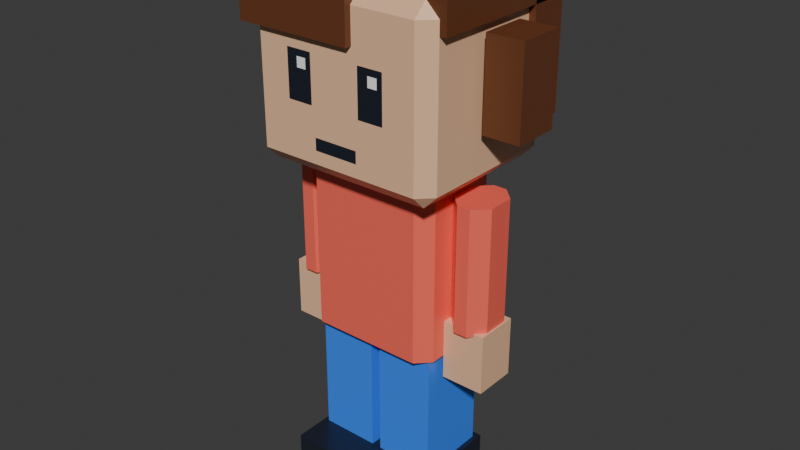 # Source: townsperson-child.blend  (saved by Blender 5.3.31; exported with 4.5.12 LTS)
import bpy
from mathutils import Matrix  # noqa: F401  (used for matrix-valued properties, if any)

bpy.ops.wm.read_factory_settings(use_empty=True)
scene = bpy.context.scene
scene.name = 'Scene'

# ---- collections
col_townsperson_child = bpy.data.collections.new('townsperson-child'); scene.collection.children.link(col_townsperson_child)

# ---- materials (node trees are filled in below, after node groups)
mat_swap_shirt = bpy.data.materials.new('swap_shirt')
mat_swap_shirt.diffuse_color = (1.0, 0.147, 0.1022, 1.0)
mat_swap_shirt.roughness = 0.35
mat_swap_skin = bpy.data.materials.new('swap_skin')
mat_swap_skin.diffuse_color = (0.8879, 0.5395, 0.3278, 1.0)
mat_swap_skin.roughness = 0.35
mat_pal_night = bpy.data.materials.new('pal_night')
mat_pal_night.diffuse_color = (0.0137, 0.01764, 0.02956, 1.0)
mat_pal_night.roughness = 0.35
mat_pal_white = bpy.data.materials.new('pal_white')
mat_pal_white.diffuse_color = (1.0, 1.0, 1.0, 1.0)
mat_pal_white.roughness = 0.35
mat_swap_hair = bpy.data.materials.new('swap_hair')
mat_swap_hair.diffuse_color = (0.147, 0.04817, 0.01938, 1.0)
mat_swap_hair.roughness = 0.35
mat_swap_pants = bpy.data.materials.new('swap_pants')
mat_swap_pants.diffuse_color = (0.04231, 0.2384, 1.0, 1.0)
mat_swap_pants.roughness = 0.35

# ---- material node trees
mat_swap_shirt.use_nodes = True; mat_swap_shirt.node_tree.nodes.clear()
_N = mat_swap_shirt.node_tree.nodes; _L = mat_swap_shirt.node_tree.links
n0 = _N.new('ShaderNodeBsdfPrincipled'); n0.name = 'Principled BSDF'; n0.location = (-200, 100)
n0.inputs[0].default_value = (1.0, 0.147, 0.1022, 1.0)
n0.inputs[2].default_value = 0.35
n0.inputs[10].default_value = 0.005
n1 = _N.new('ShaderNodeOutputMaterial'); n1.name = 'Material Output'; n1.location = (200, 100)
_L.new(n0.outputs[0], n1.inputs[0])
n1.is_active_output = True
mat_swap_skin.use_nodes = True; mat_swap_skin.node_tree.nodes.clear()
_N = mat_swap_skin.node_tree.nodes; _L = mat_swap_skin.node_tree.links
n0 = _N.new('ShaderNodeBsdfPrincipled'); n0.name = 'Principled BSDF'; n0.location = (-200, 100)
n0.inputs[0].default_value = (0.8879, 0.5395, 0.3278, 1.0)
n0.inputs[2].default_value = 0.35
n0.inputs[10].default_value = 0.005
n1 = _N.new('ShaderNodeOutputMaterial'); n1.name = 'Material Output'; n1.location = (200, 100)
_L.new(n0.outputs[0], n1.inputs[0])
n1.is_active_output = True
mat_pal_night.use_nodes = True; mat_pal_night.node_tree.nodes.clear()
_N = mat_pal_night.node_tree.nodes; _L = mat_pal_night.node_tree.links
n0 = _N.new('ShaderNodeBsdfPrincipled'); n0.name = 'Principled BSDF'; n0.location = (-200, 100)
n0.inputs[0].default_value = (0.0137, 0.01764, 0.02956, 1.0)
n0.inputs[2].default_value = 0.35
n0.inputs[10].default_value = 0.005
n1 = _N.new('ShaderNodeOutputMaterial'); n1.name = 'Material Output'; n1.location = (200, 100)
_L.new(n0.outputs[0], n1.inputs[0])
n1.is_active_output = True
mat_pal_white.use_nodes = True; mat_pal_white.node_tree.nodes.clear()
_N = mat_pal_white.node_tree.nodes; _L = mat_pal_white.node_tree.links
n0 = _N.new('ShaderNodeBsdfPrincipled'); n0.name = 'Principled BSDF'; n0.location = (-200, 100)
n0.inputs[0].default_value = (1.0, 1.0, 1.0, 1.0)
n0.inputs[2].default_value = 0.35
n0.inputs[10].default_value = 0.005
n1 = _N.new('ShaderNodeOutputMaterial'); n1.name = 'Material Output'; n1.location = (200, 100)
_L.new(n0.outputs[0], n1.inputs[0])
n1.is_active_output = True
mat_swap_hair.use_nodes = True; mat_swap_hair.node_tree.nodes.clear()
_N = mat_swap_hair.node_tree.nodes; _L = mat_swap_hair.node_tree.links
n0 = _N.new('ShaderNodeBsdfPrincipled'); n0.name = 'Principled BSDF'; n0.location = (-200, 100)
n0.inputs[0].default_value = (0.147, 0.04817, 0.01938, 1.0)
n0.inputs[2].default_value = 0.35
n0.inputs[10].default_value = 0.005
n1 = _N.new('ShaderNodeOutputMaterial'); n1.name = 'Material Output'; n1.location = (200, 100)
_L.new(n0.outputs[0], n1.inputs[0])
n1.is_active_output = True
mat_swap_pants.use_nodes = True; mat_swap_pants.node_tree.nodes.clear()
_N = mat_swap_pants.node_tree.nodes; _L = mat_swap_pants.node_tree.links
n0 = _N.new('ShaderNodeBsdfPrincipled'); n0.name = 'Principled BSDF'; n0.location = (-200, 100)
n0.inputs[0].default_value = (0.04231, 0.2384, 1.0, 1.0)
n0.inputs[2].default_value = 0.35
n0.inputs[10].default_value = 0.005
n1 = _N.new('ShaderNodeOutputMaterial'); n1.name = 'Material Output'; n1.location = (200, 100)
_L.new(n0.outputs[0], n1.inputs[0])
n1.is_active_output = True

# ---- world
world_world = bpy.data.worlds.new('World'); scene.world = world_world
world_world.use_nodes = True; world_world.node_tree.nodes.clear()
_N = world_world.node_tree.nodes; _L = world_world.node_tree.links
n0 = _N.new('ShaderNodeOutputWorld'); n0.name = 'World Output'; n0.location = (200, 100)
n1 = _N.new('ShaderNodeBackground'); n1.name = 'Background'; n1.location = (-200, 100)
n1.inputs[0].default_value = (0.05088, 0.05088, 0.05088, 1.0)
_L.new(n1.outputs[0], n0.inputs[0])
n0.is_active_output = True
world_world.color = (0.05088, 0.05088, 0.05088)
world_world.sun_shadow_jitter_overblur = 0.0

# ---- meshes
me_body = bpy.data.meshes.new('body')
me_body.from_pydata([(-0.17, -0.15, -0.06), (-0.21, -0.11, -0.06), (0.21, -0.11, -0.06), (0.17, -0.15, -0.06), (-0.21, 0.11, -0.06), (-0.17, 0.15, -0.06), (0.17, 0.15, -0.06), (0.21, 0.11, -0.06), (-0.21, -0.11, 0.44), (-0.17, -0.15, 0.44), (0.17, -0.15, 0.44), (0.21, -0.11, 0.44), (-0.17, 0.15, 0.44), (-0.21, 0.11, 0.44), (0.21, 0.11, 0.44), (0.17, 0.15, 0.44)], [], [(8, 1, 0, 9), (2, 11, 10, 3), (4, 13, 12, 5), (14, 7, 6, 15), (0, 3, 10, 9), (0, 1, 4, 5, 6, 7, 2, 3), (1, 8, 13, 4), (2, 7, 14, 11), (5, 12, 15, 6), (8, 9, 10, 11, 14, 15, 12, 13)])
me_body.materials.append(mat_swap_shirt)
me_body.update()
me_head = bpy.data.meshes.new('head')
me_head.from_pydata([(-0.25, -0.25, 0.06), (-0.29, -0.21, 0.06), (-0.25, -0.21, 0.02), (0.25, -0.25, 0.06), (0.25, -0.21, 0.02), (0.29, -0.21, 0.06), (-0.29, 0.21, 0.06), (-0.25, 0.25, 0.06), (-0.25, 0.21, 0.02), (0.25, 0.25, 0.06), (0.29, 0.21, 0.06), (0.25, 0.21, 0.02), (-0.29, -0.21, 0.5), (-0.25, -0.25, 0.5), (-0.25, -0.21, 0.54), (0.25, -0.25, 0.5), (0.29, -0.21, 0.5), (0.25, -0.21, 0.54), (-0.29, 0.21, 0.5), (-0.25, 0.21, 0.54), (-0.25, 0.25, 0.5), (0.29, 0.21, 0.5), (0.25, 0.25, 0.5), (0.25, 0.21, 0.54)], [], [(0, 1, 2), (3, 4, 5), (6, 7, 8), (9, 10, 11), (12, 13, 14), (15, 16, 17), (18, 19, 20), (21, 22, 23), (3, 0, 2, 4), (1, 6, 8, 2), (7, 9, 11, 8), (10, 5, 4, 11), (18, 12, 14, 19), (13, 15, 17, 14), (16, 21, 23, 17), (22, 20, 19, 23), (12, 1, 0, 13), (5, 16, 15, 3), (6, 18, 20, 7), (21, 10, 9, 22), (0, 3, 15, 13), (2, 8, 11, 4), (1, 12, 18, 6), (5, 10, 21, 16), (7, 20, 22, 9), (14, 17, 23, 19)])
me_head.materials.append(mat_swap_skin)
me_head.update()
me_face = bpy.data.meshes.new('face')
me_face.from_pydata([(0.07733, -0.252, 0.2202), (0.1547, -0.252, 0.2202), (0.1547, -0.252, 0.358), (0.07733, -0.252, 0.358), (-0.1547, -0.252, 0.2202), (-0.07733, -0.252, 0.2202), (-0.07733, -0.252, 0.358), (-0.1547, -0.252, 0.358), (-0.06767, -0.252, 0.1001), (0.06767, -0.252, 0.1001), (0.06767, -0.252, 0.1349), (-0.06767, -0.252, 0.1349)], [], [(0, 1, 2, 3), (4, 5, 6, 7), (8, 9, 10, 11)])
me_face.materials.append(mat_pal_night)
me_face.update()
me_eye_shine = bpy.data.meshes.new('eye_shine')
me_eye_shine.from_pydata([(0.1112, -0.254, 0.3102), (0.1402, -0.254, 0.3102), (0.1402, -0.254, 0.3398), (0.1112, -0.254, 0.3398), (-0.1208, -0.254, 0.3102), (-0.09183, -0.254, 0.3102), (-0.09183, -0.254, 0.3398), (-0.1208, -0.254, 0.3398)], [], [(0, 1, 2, 3), (4, 5, 6, 7)])
me_eye_shine.materials.append(mat_pal_white)
me_eye_shine.update()
me_hair = bpy.data.meshes.new('hair')
me_hair.from_pydata([(-0.31, -0.21, 0.46), (0.31, -0.21, 0.46), (-0.31, 0.27, 0.46), (0.31, 0.27, 0.46), (-0.31, -0.21, 0.62), (0.31, -0.21, 0.62), (-0.31, 0.27, 0.62), (0.31, 0.27, 0.62), (-0.31, 0.15, 0.14), (0.31, 0.15, 0.14), (-0.31, 0.27, 0.14), (0.31, 0.27, 0.14), (-0.31, 0.15, 0.47), (0.31, 0.15, 0.47), (-0.31, 0.27, 0.47), (0.31, 0.27, 0.47), (-0.3, -0.27, 0.4), (0.058, -0.27, 0.4), (-0.3, -0.19, 0.4), (0.058, -0.19, 0.4), (-0.3, -0.27, 0.52), (0.058, -0.27, 0.52), (-0.3, -0.19, 0.52), (0.058, -0.19, 0.52), (0.31, -0.06, 0.18), (0.42, -0.06, 0.18), (0.31, 0.08, 0.18), (0.42, 0.08, 0.18), (0.31, -0.06, 0.44), (0.42, -0.06, 0.44), (0.31, 0.08, 0.44), (0.42, 0.08, 0.44), (-0.42, -0.06, 0.18), (-0.31, -0.06, 0.18), (-0.42, 0.08, 0.18), (-0.31, 0.08, 0.18), (-0.42, -0.06, 0.44), (-0.31, -0.06, 0.44), (-0.42, 0.08, 0.44), (-0.31, 0.08, 0.44)], [], [(0, 2, 3, 1), (4, 5, 7, 6), (0, 1, 5, 4), (2, 6, 7, 3), (0, 4, 6, 2), (1, 3, 7, 5), (8, 10, 11, 9), (12, 13, 15, 14), (8, 9, 13, 12), (10, 14, 15, 11), (8, 12, 14, 10), (9, 11, 15, 13), (16, 18, 19, 17), (20, 21, 23, 22), (16, 17, 21, 20), (18, 22, 23, 19), (16, 20, 22, 18), (17, 19, 23, 21), (24, 26, 27, 25), (28, 29, 31, 30), (24, 25, 29, 28), (26, 30, 31, 27), (24, 28, 30, 26), (25, 27, 31, 29), (32, 34, 35, 33), (36, 37, 39, 38), (32, 33, 37, 36), (34, 38, 39, 35), (32, 36, 38, 34), (33, 35, 39, 37)])
me_hair.materials.append(mat_swap_hair)
me_hair.update()
me_leg_l = bpy.data.meshes.new('leg_L')
me_leg_l.from_pydata([(-0.09, -0.11, -0.47), (0.09, -0.11, -0.47), (-0.09, 0.11, -0.47), (0.09, 0.11, -0.47), (-0.09, -0.11, 0.02), (0.09, -0.11, 0.02), (-0.09, 0.11, 0.02), (0.09, 0.11, 0.02)], [], [(0, 2, 3, 1), (4, 5, 7, 6), (0, 1, 5, 4), (2, 6, 7, 3), (0, 4, 6, 2), (1, 3, 7, 5)])
me_leg_l.materials.append(mat_swap_pants)
me_leg_l.update()
me_shoe_l = bpy.data.meshes.new('shoe_L')
me_shoe_l.from_pydata([(-0.105, -0.22, -0.56), (0.105, -0.22, -0.56), (-0.105, 0.13, -0.56), (0.105, 0.13, -0.56), (-0.105, -0.22, -0.45), (0.105, -0.22, -0.45), (-0.105, 0.13, -0.45), (0.105, 0.13, -0.45)], [], [(0, 2, 3, 1), (4, 5, 7, 6), (0, 1, 5, 4), (2, 6, 7, 3), (0, 4, 6, 2), (1, 3, 7, 5)])
me_shoe_l.materials.append(mat_pal_night)
me_shoe_l.update()
me_arm_l = bpy.data.meshes.new('arm_L')
me_arm_l.from_pydata([(-0.02, -0.08, -0.32), (-0.06, -0.04, -0.32), (0.06, -0.04, -0.32), (0.02, -0.08, -0.32), (-0.06, 0.04, -0.32), (-0.02, 0.08, -0.32), (0.02, 0.08, -0.32), (0.06, 0.04, -0.32), (-0.06, -0.04, 0.06), (-0.02, -0.08, 0.06), (0.02, -0.08, 0.06), (0.06, -0.04, 0.06), (-0.02, 0.08, 0.06), (-0.06, 0.04, 0.06), (0.06, 0.04, 0.06), (0.02, 0.08, 0.06)], [], [(8, 1, 0, 9), (2, 11, 10, 3), (4, 13, 12, 5), (14, 7, 6, 15), (0, 3, 10, 9), (0, 1, 4, 5, 6, 7, 2, 3), (1, 8, 13, 4), (2, 7, 14, 11), (5, 12, 15, 6), (8, 9, 10, 11, 14, 15, 12, 13)])
me_arm_l.materials.append(mat_swap_shirt)
me_arm_l.update()
me_hand_l = bpy.data.meshes.new('hand_L')
me_hand_l.from_pydata([(-0.065, -0.065, -0.49), (0.065, -0.065, -0.49), (-0.065, 0.065, -0.49), (0.065, 0.065, -0.49), (-0.065, -0.065, -0.31), (0.065, -0.065, -0.31), (-0.065, 0.065, -0.31), (0.065, 0.065, -0.31)], [], [(0, 2, 3, 1), (4, 5, 7, 6), (0, 1, 5, 4), (2, 6, 7, 3), (0, 4, 6, 2), (1, 3, 7, 5)])
me_hand_l.materials.append(mat_swap_skin)
me_hand_l.update()
me_leg_r = bpy.data.meshes.new('leg_R')
me_leg_r.from_pydata([(-0.09, -0.11, -0.47), (0.09, -0.11, -0.47), (-0.09, 0.11, -0.47), (0.09, 0.11, -0.47), (-0.09, -0.11, 0.02), (0.09, -0.11, 0.02), (-0.09, 0.11, 0.02), (0.09, 0.11, 0.02)], [], [(0, 2, 3, 1), (4, 5, 7, 6), (0, 1, 5, 4), (2, 6, 7, 3), (0, 4, 6, 2), (1, 3, 7, 5)])
me_leg_r.materials.append(mat_swap_pants)
me_leg_r.update()
me_shoe_r = bpy.data.meshes.new('shoe_R')
me_shoe_r.from_pydata([(-0.105, -0.22, -0.56), (0.105, -0.22, -0.56), (-0.105, 0.13, -0.56), (0.105, 0.13, -0.56), (-0.105, -0.22, -0.45), (0.105, -0.22, -0.45), (-0.105, 0.13, -0.45), (0.105, 0.13, -0.45)], [], [(0, 2, 3, 1), (4, 5, 7, 6), (0, 1, 5, 4), (2, 6, 7, 3), (0, 4, 6, 2), (1, 3, 7, 5)])
me_shoe_r.materials.append(mat_pal_night)
me_shoe_r.update()
me_arm_r = bpy.data.meshes.new('arm_R')
me_arm_r.from_pydata([(-0.02, -0.08, -0.32), (-0.06, -0.04, -0.32), (0.06, -0.04, -0.32), (0.02, -0.08, -0.32), (-0.06, 0.04, -0.32), (-0.02, 0.08, -0.32), (0.02, 0.08, -0.32), (0.06, 0.04, -0.32), (-0.06, -0.04, 0.06), (-0.02, -0.08, 0.06), (0.02, -0.08, 0.06), (0.06, -0.04, 0.06), (-0.02, 0.08, 0.06), (-0.06, 0.04, 0.06), (0.06, 0.04, 0.06), (0.02, 0.08, 0.06)], [], [(8, 1, 0, 9), (2, 11, 10, 3), (4, 13, 12, 5), (14, 7, 6, 15), (0, 3, 10, 9), (0, 1, 4, 5, 6, 7, 2, 3), (1, 8, 13, 4), (2, 7, 14, 11), (5, 12, 15, 6), (8, 9, 10, 11, 14, 15, 12, 13)])
me_arm_r.materials.append(mat_swap_shirt)
me_arm_r.update()
me_hand_r = bpy.data.meshes.new('hand_R')
me_hand_r.from_pydata([(-0.065, -0.065, -0.49), (0.065, -0.065, -0.49), (-0.065, 0.065, -0.49), (0.065, 0.065, -0.49), (-0.065, -0.065, -0.31), (0.065, -0.065, -0.31), (-0.065, 0.065, -0.31), (0.065, 0.065, -0.31)], [], [(0, 2, 3, 1), (4, 5, 7, 6), (0, 1, 5, 4), (2, 6, 7, 3), (0, 4, 6, 2), (1, 3, 7, 5)])
me_hand_r.materials.append(mat_swap_skin)
me_hand_r.update()

# ---- objects
ob_body = bpy.data.objects.new('body', me_body)
ob_head = bpy.data.objects.new('head', me_head)
ob_face = bpy.data.objects.new('face', me_face)
ob_eye_shine = bpy.data.objects.new('eye_shine', me_eye_shine)
ob_hair = bpy.data.objects.new('hair', me_hair)
ob_leg_l = bpy.data.objects.new('leg_L', me_leg_l)
ob_shoe_l = bpy.data.objects.new('shoe_L', me_shoe_l)
ob_arm_l = bpy.data.objects.new('arm_L', me_arm_l)
ob_hand_l = bpy.data.objects.new('hand_L', me_hand_l)
ob_leg_r = bpy.data.objects.new('leg_R', me_leg_r)
ob_shoe_r = bpy.data.objects.new('shoe_R', me_shoe_r)
ob_arm_r = bpy.data.objects.new('arm_R', me_arm_r)
ob_hand_r = bpy.data.objects.new('hand_R', me_hand_r)

# ---- transforms, parenting, visibility, modifiers, constraints
ob_body.location = (0.0, 0.0, 0.56)
ob_head.location = (0.0, 0.0, 1.0)
ob_face.parent = ob_head
ob_face.location = (0.0, 0.0, 0.0)
ob_eye_shine.parent = ob_head
ob_eye_shine.location = (0.0, 0.0, 0.0)
ob_hair.parent = ob_head
ob_hair.location = (0.0, 0.0, 0.0)
ob_leg_l.location = (0.105, 0.0, 0.56)
ob_shoe_l.parent = ob_leg_l
ob_shoe_l.location = (0.0, 0.0, 0.0)
ob_arm_l.location = (0.275, 0.0, 0.92)
ob_hand_l.parent = ob_arm_l
ob_hand_l.location = (0.0, 0.0, 0.0)
ob_leg_r.location = (-0.105, 0.0, 0.56)
ob_shoe_r.parent = ob_leg_r
ob_shoe_r.location = (0.0, 0.0, 0.0)
ob_arm_r.location = (-0.275, 0.0, 0.92)
ob_hand_r.parent = ob_arm_r
ob_hand_r.location = (0.0, 0.0, 0.0)

# ---- collection membership
col_townsperson_child.objects.link(ob_body)
col_townsperson_child.objects.link(ob_head)
col_townsperson_child.objects.link(ob_face)
col_townsperson_child.objects.link(ob_eye_shine)
col_townsperson_child.objects.link(ob_hair)
col_townsperson_child.objects.link(ob_leg_l)
col_townsperson_child.objects.link(ob_shoe_l)
col_townsperson_child.objects.link(ob_arm_l)
col_townsperson_child.objects.link(ob_hand_l)
col_townsperson_child.objects.link(ob_leg_r)
col_townsperson_child.objects.link(ob_shoe_r)
col_townsperson_child.objects.link(ob_arm_r)
col_townsperson_child.objects.link(ob_hand_r)

# ---- scene / render settings (as saved in the file)
scene.frame_start = 1; scene.frame_end = 250; scene.frame_set(1)
scene.render.engine = 'BLENDER_EEVEE_NEXT'
scene.render.bake_bias = 0.0
scene.render.bake_samples = 0
scene.render.compositor_device = 'GPU'
scene.eevee.use_volume_custom_range = False
scene.eevee.fast_gi_thickness_near = 0.1
scene.eevee.fast_gi_thickness_far = 0.0
scene.eevee.ray_tracing_options.screen_trace_thickness = 0.1
bpy.context.view_layer.update()

# ---- added for rendering (the .blend has no active camera and no usable light): camera, sun
cam_auto = bpy.data.cameras.new('AutoCamera')
cam_auto.lens = 50.0
cam_auto.sensor_width = 36.0
cam_auto.clip_end = 1000.0
ob_auto_camera = bpy.data.objects.new('AutoCamera', cam_auto)
scene.collection.objects.link(ob_auto_camera)
ob_auto_camera.location = (1.76075, -2.1129, 2.2186)
ob_auto_camera.rotation_euler = (1.09748, -7.21219e-08, 0.694738)
scene.camera = ob_auto_camera
light_auto_sun = bpy.data.lights.new('AutoSun', 'SUN')
light_auto_sun.energy = 3.0
light_auto_sun.angle = 0.0523599
ob_auto_sun = bpy.data.objects.new('AutoSun', light_auto_sun)
scene.collection.objects.link(ob_auto_sun)
ob_auto_sun.rotation_euler = (0.872665, 0.174533, 0.523599)
bpy.context.view_layer.update()

